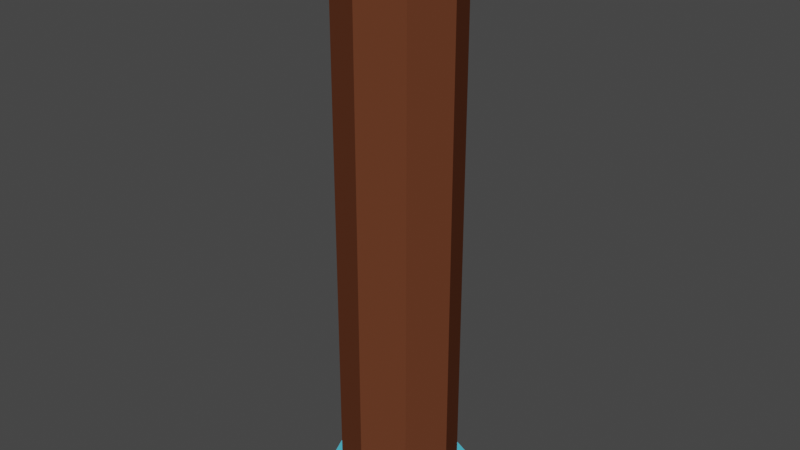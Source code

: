 # Source: Pipe_Straight_Broken.blend  (saved by Blender 2.92.15; exported with 4.5.12 LTS)
import bpy
from mathutils import Matrix  # noqa: F401  (used for matrix-valued properties, if any)

bpy.ops.wm.read_factory_settings(use_empty=True)
scene = bpy.context.scene
scene.name = 'Scene'

# ---- collections
col_collection = bpy.data.collections.new('Collection'); scene.collection.children.link(col_collection)

# ---- materials (node trees are filled in below, after node groups)
mat_rust = bpy.data.materials.new('Rust')
mat_rust.use_transparent_shadow = False
mat_rust.diffuse_color = (0.1329, 0.04318, 0.02008, 1.0)
mat_rust.roughness = 1.0
mat_rust.specular_intensity = 0.0
mat_rust.metallic = 0.3013
mat_rimgas = bpy.data.materials.new('RimGas')
mat_rimgas.use_transparent_shadow = False
mat_rimgas.diffuse_color = (0.09318, 0.5871, 0.8, 1.0)
mat_rimgas.roughness = 0.2
mat_rimgas.metallic = 0.3
mat_blackhole = bpy.data.materials.new('BlackHole')
mat_blackhole.use_transparent_shadow = False

# ---- material node trees
mat_blackhole.use_nodes = True; mat_blackhole.node_tree.nodes.clear()
_N = mat_blackhole.node_tree.nodes; _L = mat_blackhole.node_tree.links
n0 = _N.new('ShaderNodeOutputMaterial'); n0.name = 'Material Output'; n0.location = (300, 300)
n1 = _N.new('ShaderNodeEmission'); n1.name = 'Emission'; n1.location = (-13, 272)
n1.inputs[0].default_value = (0.0, 0.0, 0.0, 1.0)
_L.new(n1.outputs[0], n0.inputs[0])
n0.is_active_output = True

# ---- world
world_world = bpy.data.worlds.new('World'); scene.world = world_world
world_world.use_nodes = True; world_world.node_tree.nodes.clear()
_N = world_world.node_tree.nodes; _L = world_world.node_tree.links
n0 = _N.new('ShaderNodeOutputWorld'); n0.name = 'World Output'; n0.location = (300, 300)
n1 = _N.new('ShaderNodeBackground'); n1.name = 'Background'; n1.location = (10, 300)
n1.inputs[0].default_value = (0.05088, 0.05088, 0.05088, 1.0)
_L.new(n1.outputs[0], n0.inputs[0])
n0.is_active_output = True
world_world.color = (0.05088, 0.05088, 0.05088)
world_world.use_sun_shadow = False
world_world.sun_shadow_jitter_overblur = 0.0

# ---- meshes
me_pipemesh = bpy.data.meshes.new('PipeMesh')
me_pipemesh.from_pydata([(0.0, 0.1, -0.5), (-0.07071, 0.07071, -0.5), (-0.1, -4.371e-09, -0.5), (-0.07071, -0.07071, -0.5), (8.742e-09, -0.1, -0.5), (0.07071, -0.07071, -0.5), (0.1, 1.192e-09, -0.5), (0.07071, 0.07071, -0.5), (0.07071, 0.07071, 0.5), (0.1, 1.192e-09, 0.5), (0.07071, -0.07071, 0.5), (8.742e-09, -0.1, 0.5), (-0.07071, -0.07071, 0.5), (-0.1, -4.371e-09, 0.5), (-0.07071, 0.07071, 0.5), (0.0, 0.1, 0.5), (0.09192, 0.09192, 0.5), (0.13, 1.55e-09, 0.5), (0.09192, -0.09192, 0.5), (1.136e-08, -0.13, 0.5), (-0.09192, -0.09192, 0.5), (-0.13, -5.682e-09, 0.5), (-0.09192, 0.09192, 0.5), (0.0, 0.13, 0.5), (0.09192, 0.09192, 0.47), (0.13, 1.55e-09, 0.47), (0.09192, -0.09192, 0.47), (1.136e-08, -0.13, 0.47), (-0.09192, -0.09192, 0.47), (-0.13, -5.682e-09, 0.47), (-0.09192, 0.09192, 0.47), (0.0, 0.13, 0.47), (-0.07071, 0.07071, -0.5), (0.0, 0.1, -0.5), (-0.1, -4.371e-09, -0.5), (-0.07071, -0.07071, -0.5), (8.742e-09, -0.1, -0.5), (0.07071, -0.07071, -0.5), (0.1, 1.192e-09, -0.5), (0.07071, 0.07071, -0.5), (-0.09192, 0.09192, -0.5), (-1.788e-08, 0.13, -0.5), (-0.13, -5.962e-09, -0.5), (-0.09192, -0.09192, -0.5), (-6.516e-09, -0.13, -0.5), (0.09192, -0.09192, -0.5), (0.13, 1.271e-09, -0.5), (0.09192, 0.09192, -0.5), (-0.09192, 0.09192, -0.47), (-1.788e-08, 0.13, -0.47), (-0.13, -5.962e-09, -0.47), (-0.09192, -0.09192, -0.47), (-6.516e-09, -0.13, -0.47), (0.09192, -0.09192, -0.47), (0.13, 1.271e-09, -0.47), (0.09192, 0.09192, -0.47)], [], [(3, 12, 13, 2), (0, 15, 8, 7), (4, 11, 12, 3), (5, 10, 11, 4), (7, 8, 9, 6), (1, 14, 15, 0), (6, 9, 10, 5), (2, 13, 14, 1), (11, 12, 20, 19), (6, 38, 39, 7), (19, 20, 28, 27), (14, 15, 23, 22), (10, 11, 19, 18), (9, 10, 18, 17), (13, 14, 22, 21), (12, 13, 21, 20), (8, 9, 17, 16), (15, 8, 16, 23), (24, 25, 26, 27, 28, 29, 30, 31), (22, 23, 31, 30), (20, 21, 29, 28), (16, 17, 25, 24), (23, 16, 24, 31), (17, 18, 26, 25), (21, 22, 30, 29), (18, 19, 27, 26), (39, 33, 41, 47), (4, 36, 37, 5), (2, 34, 35, 3), (0, 33, 32, 1), (7, 39, 33, 0), (5, 37, 38, 6), (3, 35, 36, 4), (1, 32, 34, 2), (42, 43, 51, 50), (37, 38, 46, 45), (35, 36, 44, 43), (32, 34, 42, 40), (38, 39, 47, 46), (36, 37, 45, 44), (34, 35, 43, 42), (33, 32, 40, 41), (48, 50, 51, 52, 53, 54, 55, 49), (41, 40, 48, 49), (47, 41, 49, 55), (45, 46, 54, 53), (43, 44, 52, 51), (40, 42, 50, 48), (46, 47, 55, 54), (44, 45, 53, 52), (34, 32, 33, 39, 38, 37, 36, 35), (8, 15, 14, 13, 12, 11, 10, 9)])
me_pipemesh.polygons.foreach_set('material_index', [0, 0, 0, 0, 0, 0, 0, 0, 1, 1, 1, 1, 1, 1, 1, 1, 1, 1, 1, 1, 1, 1, 1, 1, 1, 1, 1, 1, 1, 1, 1, 1, 1, 1, 1, 1, 1, 1, 1, 1, 1, 1, 1, 1, 1, 1, 1, 1, 1, 1, 1, 1])
_uv = me_pipemesh.uv_layers.new(name='UVMap')
_uv.uv.foreach_set('vector', [0.0, 0.0, 0.0, 0.0, 0.0, 0.0, 0.0, 0.0, 0.0, 0.0, 0.0, 0.0, 0.0, 0.0, 0.0, 0.0, 0.0, 0.0, 0.0, 0.0, 0.0, 0.0, 0.0, 0.0, 0.0, 0.0, 0.0, 0.0, 0.0, 0.0, 0.0, 0.0, 0.0, 0.0, 0.0, 0.0, 0.0, 0.0, 0.0, 0.0, 0.0, 0.0, 0.0, 0.0, 0.0, 0.0, 0.0, 0.0, 0.0, 0.0, 0.0, 0.0, 0.0, 0.0, 0.0, 0.0, 0.0, 0.0, 0.0, 0.0, 0.0, 0.0, 0.0, 0.0, 0.0, 0.0, 0.0, 0.0, 0.0, 0.0, 0.0, 0.0, 0.0, 0.0, 0.0, 0.0, 0.0, 0.0, 0.0, 0.0, 0.0, 0.0, 0.0, 0.0, 0.0, 0.0, 0.0, 0.0, 0.0, 0.0, 0.0, 0.0, 0.0, 0.0, 0.0, 0.0, 0.0, 0.0, 0.0, 0.0, 0.0, 0.0, 0.0, 0.0, 0.0, 0.0, 0.0, 0.0, 0.0, 0.0, 0.0, 0.0, 0.0, 0.0, 0.0, 0.0, 0.0, 0.0, 0.0, 0.0, 0.0, 0.0, 0.0, 0.0, 0.0, 0.0, 0.0, 0.0, 0.0, 0.0, 0.0, 0.0, 0.0, 0.0, 0.0, 0.0, 0.0, 0.0, 0.0, 0.0, 0.0, 0.0, 0.0, 0.0, 0.0, 0.0, 0.0, 0.0, 0.0, 0.0, 0.0, 0.0, 0.0, 0.0, 0.0, 0.0, 0.0, 0.0, 0.0, 0.0, 0.0, 0.0, 0.0, 0.0, 0.0, 0.0, 0.0, 0.0, 0.0, 0.0, 0.0, 0.0, 0.0, 0.0, 0.0, 0.0, 0.0, 0.0, 0.0, 0.0, 0.0, 0.0, 0.0, 0.0, 0.0, 0.0, 0.0, 0.0, 0.0, 0.0, 0.0, 0.0, 0.0, 0.0, 0.0, 0.0, 0.0, 0.0, 0.0, 0.0, 0.0, 0.0, 0.0, 0.0, 0.0, 0.0, 0.0, 0.0, 0.0, 0.0, 0.0, 0.0, 0.0, 0.0, 0.0, 0.0, 0.0, 0.0, 0.0, 0.0, 0.0, 0.0, 0.0, 0.0, 0.0, 0.0, 0.0, 0.0, 0.0, 0.0, 0.0, 0.0, 0.0, 0.0, 0.0, 0.0, 0.0, 0.0, 0.0, 0.0, 0.0, 0.0, 0.0, 0.0, 0.0, 0.0, 0.0, 0.0, 0.0, 0.0, 0.0, 0.0, 0.0, 0.0, 0.0, 0.0, 0.0, 0.0, 0.0, 0.0, 0.0, 0.0, 0.0, 0.0, 0.0, 0.0, 0.0, 0.0, 0.0, 0.0, 0.0, 0.0, 0.0, 0.0, 0.0, 0.0, 0.0, 0.0, 0.0, 0.0, 0.0, 0.0, 0.0, 0.0, 0.0, 0.0, 0.0, 0.0, 0.0, 0.0, 0.0, 0.0, 0.0, 0.0, 0.0, 0.0, 0.0, 0.0, 0.0, 0.0, 0.0, 0.0, 0.0, 0.0, 0.0, 0.0, 0.0, 0.0, 0.0, 0.0, 0.0, 0.0, 0.0, 0.0, 0.0, 0.0, 0.0, 0.0, 0.0, 0.0, 0.0, 0.0, 0.0, 0.0, 0.0, 0.0, 0.0, 0.0, 0.0, 0.0, 0.0, 0.0, 0.0, 0.0, 0.0, 0.0, 0.0, 0.0, 0.0, 0.0, 0.0, 0.0, 0.0, 0.0, 0.0, 0.0, 0.0, 0.0, 0.0, 0.0, 0.0, 0.0, 0.0, 0.0, 0.0, 0.0, 0.0, 0.0, 0.0, 0.0, 0.0, 0.0, 0.0, 0.0, 0.0, 0.0, 0.0, 0.0, 0.0, 0.0, 0.0, 0.0, 0.0, 0.0, 0.0, 0.0, 0.0, 0.0, 0.0, 0.0, 0.0, 0.0, 0.0, 0.0, 0.0, 0.0, 0.0, 0.0, 0.0, 0.0, 0.0, 0.0, 0.0, 0.0, 0.0, 0.0, 0.0, 0.0, 0.0, 0.0, 0.0, 0.0, 0.0, 0.0, 0.0, 0.0, 0.0, 0.0, 0.0, 0.0, 0.0, 0.0, 0.0, 0.0, 0.0, 0.0, 0.0, 0.0, 0.0, 0.0, 0.0, 0.0, 0.0, 0.0, 0.0, 0.0, 0.0, 0.0, 0.0, 0.0, 0.0, 0.0, 0.0, 0.0, 0.0, 0.0, 0.0, 0.0, 0.0, 0.0, 0.0, 0.0, 0.0, 0.0, 0.0, 0.0, 0.0, 0.0])
me_pipemesh.materials.append(mat_rust)
me_pipemesh.materials.append(mat_rimgas)
me_pipemesh.use_remesh_fix_poles = True
me_pipemesh.use_remesh_preserve_attributes = False
me_pipemesh.use_mirror_vertex_groups = False
me_pipemesh.update()
me_breachmesh = bpy.data.meshes.new('BreachMesh')
me_breachmesh.from_pydata([(0.1593, 0.2817, -4.537e-10), (-0.125, 0.2165, 0.0), (-0.2165, 0.125, 0.0), (-0.1269, 0.03367, 3.908e-10), (-0.01173, -0.02847, 4.37e-10), (0.02674, -0.1109, 4.697e-09), (-3.775e-08, -0.25, 0.0), (0.1791, -0.1785, 8.328e-11), (0.2597, -0.08319, -8.962e-10), (0.25, -1.162e-07, 0.0), (-0.04008, 0.125, -3.492e-09), (-0.009892, 0.1965, -1.921e-09)], [], [(1, 0, 11, 10, 9, 8, 7, 6, 5, 4, 3, 2)])
_uv = me_breachmesh.uv_layers.new(name='UVMap')
_uv.uv.foreach_set('vector', [0.0, 0.0, 0.0, 0.0, 0.0, 0.0, 0.0, 0.0, 0.0, 0.0, 0.0, 0.0, 0.0, 0.0, 0.0, 0.0, 0.0, 0.0, 0.0, 0.0, 0.0, 0.0, 0.0, 0.0])
me_breachmesh.materials.append(mat_blackhole)
me_breachmesh.use_remesh_fix_poles = True
me_breachmesh.use_remesh_preserve_attributes = False
me_breachmesh.use_mirror_vertex_groups = False
me_breachmesh.update()

# ---- objects
ob_pipe180_001 = bpy.data.objects.new('Pipe180.001', me_pipemesh)
ob_root = bpy.data.objects.new('Root', None)
ob_breach = bpy.data.objects.new('Breach', None)
ob_breachmesh = bpy.data.objects.new('BreachMesh', me_breachmesh)

# ---- transforms, parenting, visibility, modifiers, constraints
ob_pipe180_001.parent = ob_root
ob_pipe180_001.matrix_parent_inverse = Matrix(((1.0, -0.0, 0.0, -0.0), (-0.0, 1.0, -0.0, 0.0), (0.0, -0.0, 1.0, -0.5), (-0.0, 0.0, -0.0, 1.0)))
ob_pipe180_001.location = (0.0, 0.0, 0.5)
ob_pipe180_001.lineart.crease_threshold = 0.0
ob_root.location = (0.0, 0.0, 0.5)
ob_root.lineart.crease_threshold = 0.0
ob_breach.parent = ob_pipe180_001
ob_breach.matrix_parent_inverse = Matrix(((1.0, -0.0, 0.0, -0.0), (-0.0, 1.0, -0.0, 0.0), (0.0, -0.0, 1.0, -0.5), (-0.0, 0.0, -0.0, 1.0)))
ob_breach.location = (0.03437, 0.08541, 0.7567)
ob_breach.lineart.crease_threshold = 0.0
ob_breachmesh.parent = ob_breach
ob_breachmesh.matrix_parent_inverse = Matrix(((1.0, -0.0, 0.0, -0.9673), (-0.0, 1.0, -0.0, -0.9128), (0.0, -0.0, 1.0, -0.7567), (-0.0, 0.0, -0.0, 1.0)))
ob_breachmesh.location = (0.966, 0.9139, 0.7543)
ob_breachmesh.rotation_euler = (1.571, -0.0, -0.3934)
ob_breachmesh.scale = (0.1148, 0.4019, 0.4593)
ob_breachmesh.lineart.crease_threshold = 0.0

# ---- collection membership
col_collection.objects.link(ob_pipe180_001)
col_collection.objects.link(ob_root)
col_collection.objects.link(ob_breach)
col_collection.objects.link(ob_breachmesh)

# ---- scene / render settings (as saved in the file)
scene.frame_start = 1; scene.frame_end = 250; scene.frame_set(1)
scene.render.engine = 'BLENDER_EEVEE_NEXT'
scene.cycles.use_denoising = False
scene.cycles.samples = 128
scene.cycles.sampling_pattern = 'TABULATED_SOBOL'
scene.cycles.use_adaptive_sampling = False
scene.cycles.use_light_tree = False
scene.view_settings.view_transform = 'Filmic'
bpy.context.view_layer.update()

# ---- added for rendering (the .blend has no active camera and no usable light): camera, sun
cam_auto = bpy.data.cameras.new('AutoCamera')
cam_auto.lens = 50.0
cam_auto.sensor_width = 36.0
cam_auto.clip_end = 1000.0
ob_auto_camera = bpy.data.objects.new('AutoCamera', cam_auto)
scene.collection.objects.link(ob_auto_camera)
ob_auto_camera.location = (0.985788, -1.18295, 1.28863)
ob_auto_camera.rotation_euler = (1.09748, -7.21219e-08, 0.694738)
scene.camera = ob_auto_camera
light_auto_sun = bpy.data.lights.new('AutoSun', 'SUN')
light_auto_sun.energy = 3.0
light_auto_sun.angle = 0.0523599
ob_auto_sun = bpy.data.objects.new('AutoSun', light_auto_sun)
scene.collection.objects.link(ob_auto_sun)
ob_auto_sun.rotation_euler = (0.872665, 0.174533, 0.523599)
bpy.context.view_layer.update()
